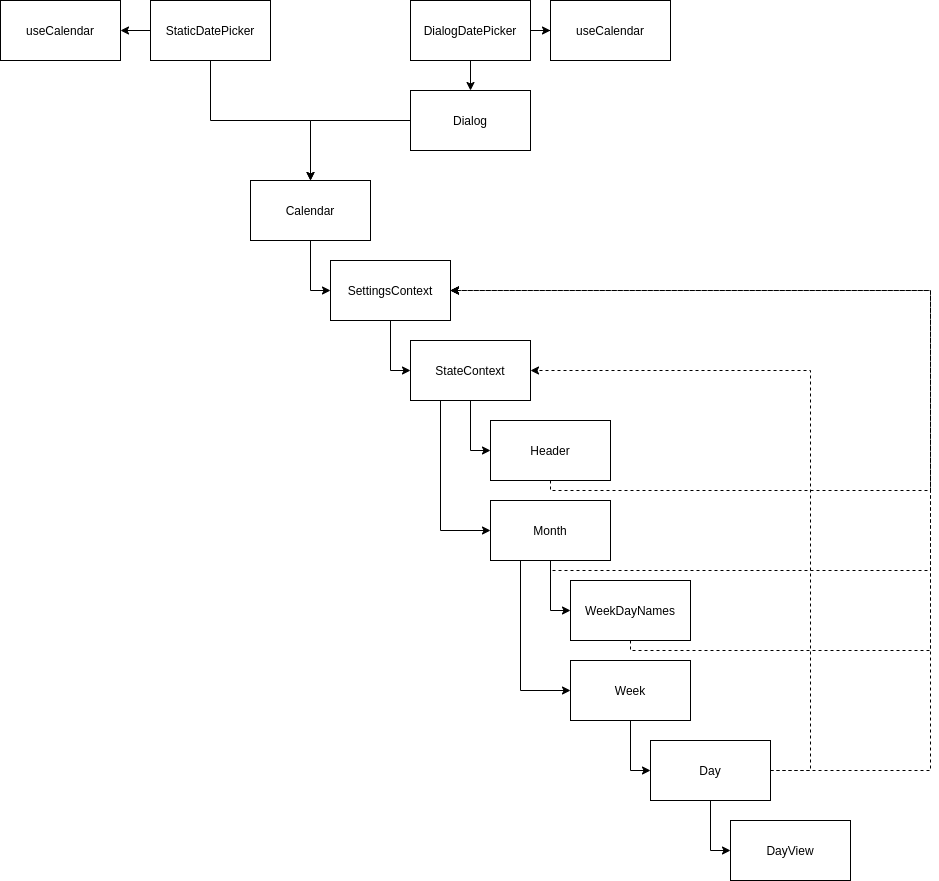

The diagram above was exported from draw.io. Its source (the exported page's mxGraphModel, read from the mxfile embedded in the PNG):
<mxGraphModel dx="2485" dy="1043" grid="1" gridSize="10" guides="1" tooltips="1" connect="1" arrows="1" fold="1" page="1" pageScale="1" pageWidth="850" pageHeight="1100" math="0" shadow="0">
  <root>
    <mxCell id="0" />
    <mxCell id="1" parent="0" />
    <mxCell id="sVrid5WnBp70_Gl4v-ns-3" style="edgeStyle=orthogonalEdgeStyle;rounded=0;orthogonalLoop=1;jettySize=auto;html=1;entryX=0.5;entryY=0;entryDx=0;entryDy=0;" edge="1" parent="1" source="8Fx_NWP9VwQLXDw6cXGF-1" target="8Fx_NWP9VwQLXDw6cXGF-2">
      <mxGeometry relative="1" as="geometry" />
    </mxCell>
    <mxCell id="sVrid5WnBp70_Gl4v-ns-8" style="edgeStyle=orthogonalEdgeStyle;rounded=0;orthogonalLoop=1;jettySize=auto;html=1;entryX=0;entryY=0.5;entryDx=0;entryDy=0;" edge="1" parent="1" source="8Fx_NWP9VwQLXDw6cXGF-1" target="sVrid5WnBp70_Gl4v-ns-7">
      <mxGeometry relative="1" as="geometry" />
    </mxCell>
    <mxCell id="8Fx_NWP9VwQLXDw6cXGF-1" value="DialogDatePicker" style="rounded=0;whiteSpace=wrap;html=1;" parent="1" vertex="1">
      <mxGeometry x="400" y="60" width="120" height="60" as="geometry" />
    </mxCell>
    <mxCell id="sVrid5WnBp70_Gl4v-ns-4" style="edgeStyle=orthogonalEdgeStyle;rounded=0;orthogonalLoop=1;jettySize=auto;html=1;entryX=0.5;entryY=0;entryDx=0;entryDy=0;" edge="1" parent="1" source="8Fx_NWP9VwQLXDw6cXGF-2" target="8Fx_NWP9VwQLXDw6cXGF-3">
      <mxGeometry relative="1" as="geometry" />
    </mxCell>
    <mxCell id="8Fx_NWP9VwQLXDw6cXGF-2" value="Dialog" style="rounded=0;whiteSpace=wrap;html=1;" parent="1" vertex="1">
      <mxGeometry x="400" y="150" width="120" height="60" as="geometry" />
    </mxCell>
    <mxCell id="8Fx_NWP9VwQLXDw6cXGF-33" style="edgeStyle=orthogonalEdgeStyle;rounded=0;orthogonalLoop=1;jettySize=auto;html=1;entryX=0;entryY=0.5;entryDx=0;entryDy=0;" parent="1" source="8Fx_NWP9VwQLXDw6cXGF-3" target="8Fx_NWP9VwQLXDw6cXGF-5" edge="1">
      <mxGeometry relative="1" as="geometry">
        <mxPoint x="320" y="350" as="targetPoint" />
        <Array as="points">
          <mxPoint x="300" y="350" />
        </Array>
      </mxGeometry>
    </mxCell>
    <mxCell id="8Fx_NWP9VwQLXDw6cXGF-3" value="Calendar" style="rounded=0;whiteSpace=wrap;html=1;" parent="1" vertex="1">
      <mxGeometry x="240" y="240" width="120" height="60" as="geometry" />
    </mxCell>
    <mxCell id="8Fx_NWP9VwQLXDw6cXGF-37" style="edgeStyle=orthogonalEdgeStyle;rounded=0;orthogonalLoop=1;jettySize=auto;html=1;entryX=0;entryY=0.5;entryDx=0;entryDy=0;" parent="1" source="8Fx_NWP9VwQLXDw6cXGF-5" target="8Fx_NWP9VwQLXDw6cXGF-8" edge="1">
      <mxGeometry relative="1" as="geometry">
        <Array as="points">
          <mxPoint x="380" y="430" />
        </Array>
        <mxPoint x="400" y="430" as="targetPoint" />
      </mxGeometry>
    </mxCell>
    <mxCell id="8Fx_NWP9VwQLXDw6cXGF-5" value="SettingsContext" style="rounded=0;whiteSpace=wrap;html=1;" parent="1" vertex="1">
      <mxGeometry x="320" y="320" width="120" height="60" as="geometry" />
    </mxCell>
    <mxCell id="8Fx_NWP9VwQLXDw6cXGF-22" style="edgeStyle=orthogonalEdgeStyle;rounded=0;orthogonalLoop=1;jettySize=auto;html=1;entryX=0;entryY=0.5;entryDx=0;entryDy=0;" parent="1" source="8Fx_NWP9VwQLXDw6cXGF-8" target="8Fx_NWP9VwQLXDw6cXGF-9" edge="1">
      <mxGeometry relative="1" as="geometry" />
    </mxCell>
    <mxCell id="8Fx_NWP9VwQLXDw6cXGF-31" style="edgeStyle=orthogonalEdgeStyle;rounded=0;orthogonalLoop=1;jettySize=auto;html=1;exitX=0.25;exitY=1;exitDx=0;exitDy=0;entryX=0;entryY=0.5;entryDx=0;entryDy=0;" parent="1" source="8Fx_NWP9VwQLXDw6cXGF-8" target="8Fx_NWP9VwQLXDw6cXGF-10" edge="1">
      <mxGeometry relative="1" as="geometry">
        <mxPoint x="430" y="590" as="targetPoint" />
      </mxGeometry>
    </mxCell>
    <mxCell id="8Fx_NWP9VwQLXDw6cXGF-8" value="StateContext" style="rounded=0;whiteSpace=wrap;html=1;" parent="1" vertex="1">
      <mxGeometry x="400" y="400" width="120" height="60" as="geometry" />
    </mxCell>
    <mxCell id="8Fx_NWP9VwQLXDw6cXGF-48" style="edgeStyle=orthogonalEdgeStyle;rounded=0;orthogonalLoop=1;jettySize=auto;html=1;entryX=1;entryY=0.5;entryDx=0;entryDy=0;dashed=1;" parent="1" source="8Fx_NWP9VwQLXDw6cXGF-9" target="8Fx_NWP9VwQLXDw6cXGF-5" edge="1">
      <mxGeometry relative="1" as="geometry">
        <Array as="points">
          <mxPoint x="540" y="550" />
          <mxPoint x="920" y="550" />
          <mxPoint x="920" y="350" />
        </Array>
      </mxGeometry>
    </mxCell>
    <mxCell id="8Fx_NWP9VwQLXDw6cXGF-9" value="Header" style="rounded=0;whiteSpace=wrap;html=1;" parent="1" vertex="1">
      <mxGeometry x="480" y="480" width="120" height="60" as="geometry" />
    </mxCell>
    <mxCell id="8Fx_NWP9VwQLXDw6cXGF-39" style="edgeStyle=orthogonalEdgeStyle;rounded=0;orthogonalLoop=1;jettySize=auto;html=1;entryX=0;entryY=0.5;entryDx=0;entryDy=0;" parent="1" source="8Fx_NWP9VwQLXDw6cXGF-10" target="8Fx_NWP9VwQLXDw6cXGF-11" edge="1">
      <mxGeometry relative="1" as="geometry" />
    </mxCell>
    <mxCell id="8Fx_NWP9VwQLXDw6cXGF-43" style="edgeStyle=orthogonalEdgeStyle;rounded=0;orthogonalLoop=1;jettySize=auto;html=1;exitX=0.25;exitY=1;exitDx=0;exitDy=0;entryX=0;entryY=0.5;entryDx=0;entryDy=0;" parent="1" source="8Fx_NWP9VwQLXDw6cXGF-10" target="8Fx_NWP9VwQLXDw6cXGF-12" edge="1">
      <mxGeometry relative="1" as="geometry" />
    </mxCell>
    <mxCell id="8Fx_NWP9VwQLXDw6cXGF-47" style="edgeStyle=orthogonalEdgeStyle;rounded=0;orthogonalLoop=1;jettySize=auto;html=1;entryX=1;entryY=0.5;entryDx=0;entryDy=0;dashed=1;" parent="1" source="8Fx_NWP9VwQLXDw6cXGF-10" target="8Fx_NWP9VwQLXDw6cXGF-5" edge="1">
      <mxGeometry relative="1" as="geometry">
        <Array as="points">
          <mxPoint x="540" y="630" />
          <mxPoint x="920" y="630" />
          <mxPoint x="920" y="350" />
        </Array>
      </mxGeometry>
    </mxCell>
    <mxCell id="8Fx_NWP9VwQLXDw6cXGF-10" value="Month" style="rounded=0;whiteSpace=wrap;html=1;" parent="1" vertex="1">
      <mxGeometry x="480" y="560" width="120" height="60" as="geometry" />
    </mxCell>
    <mxCell id="8Fx_NWP9VwQLXDw6cXGF-46" style="edgeStyle=orthogonalEdgeStyle;rounded=0;orthogonalLoop=1;jettySize=auto;html=1;entryX=1;entryY=0.5;entryDx=0;entryDy=0;dashed=1;" parent="1" source="8Fx_NWP9VwQLXDw6cXGF-11" target="8Fx_NWP9VwQLXDw6cXGF-5" edge="1">
      <mxGeometry relative="1" as="geometry">
        <Array as="points">
          <mxPoint x="620" y="710" />
          <mxPoint x="920" y="710" />
          <mxPoint x="920" y="350" />
        </Array>
      </mxGeometry>
    </mxCell>
    <mxCell id="8Fx_NWP9VwQLXDw6cXGF-11" value="WeekDayNames" style="rounded=0;whiteSpace=wrap;html=1;" parent="1" vertex="1">
      <mxGeometry x="560" y="640" width="120" height="60" as="geometry" />
    </mxCell>
    <mxCell id="8Fx_NWP9VwQLXDw6cXGF-41" style="edgeStyle=orthogonalEdgeStyle;rounded=0;orthogonalLoop=1;jettySize=auto;html=1;entryX=0;entryY=0.5;entryDx=0;entryDy=0;" parent="1" source="8Fx_NWP9VwQLXDw6cXGF-12" target="8Fx_NWP9VwQLXDw6cXGF-13" edge="1">
      <mxGeometry relative="1" as="geometry">
        <Array as="points">
          <mxPoint x="620" y="830" />
        </Array>
      </mxGeometry>
    </mxCell>
    <mxCell id="8Fx_NWP9VwQLXDw6cXGF-12" value="Week" style="rounded=0;whiteSpace=wrap;html=1;" parent="1" vertex="1">
      <mxGeometry x="560" y="720" width="120" height="60" as="geometry" />
    </mxCell>
    <mxCell id="8Fx_NWP9VwQLXDw6cXGF-42" style="edgeStyle=orthogonalEdgeStyle;rounded=0;orthogonalLoop=1;jettySize=auto;html=1;entryX=0;entryY=0.5;entryDx=0;entryDy=0;" parent="1" source="8Fx_NWP9VwQLXDw6cXGF-13" target="8Fx_NWP9VwQLXDw6cXGF-14" edge="1">
      <mxGeometry relative="1" as="geometry">
        <Array as="points">
          <mxPoint x="700" y="910" />
        </Array>
      </mxGeometry>
    </mxCell>
    <mxCell id="8Fx_NWP9VwQLXDw6cXGF-44" style="edgeStyle=orthogonalEdgeStyle;rounded=0;orthogonalLoop=1;jettySize=auto;html=1;entryX=1;entryY=0.5;entryDx=0;entryDy=0;dashed=1;" parent="1" source="8Fx_NWP9VwQLXDw6cXGF-13" target="8Fx_NWP9VwQLXDw6cXGF-8" edge="1">
      <mxGeometry relative="1" as="geometry">
        <Array as="points">
          <mxPoint x="800" y="830" />
          <mxPoint x="800" y="430" />
        </Array>
      </mxGeometry>
    </mxCell>
    <mxCell id="8Fx_NWP9VwQLXDw6cXGF-45" style="edgeStyle=orthogonalEdgeStyle;orthogonalLoop=1;jettySize=auto;html=1;entryX=1;entryY=0.5;entryDx=0;entryDy=0;rounded=0;dashed=1;" parent="1" source="8Fx_NWP9VwQLXDw6cXGF-13" target="8Fx_NWP9VwQLXDw6cXGF-5" edge="1">
      <mxGeometry relative="1" as="geometry">
        <Array as="points">
          <mxPoint x="920" y="830" />
          <mxPoint x="920" y="350" />
        </Array>
      </mxGeometry>
    </mxCell>
    <mxCell id="8Fx_NWP9VwQLXDw6cXGF-13" value="Day" style="rounded=0;whiteSpace=wrap;html=1;" parent="1" vertex="1">
      <mxGeometry x="640" y="800" width="120" height="60" as="geometry" />
    </mxCell>
    <mxCell id="8Fx_NWP9VwQLXDw6cXGF-14" value="DayView" style="rounded=0;whiteSpace=wrap;html=1;" parent="1" vertex="1">
      <mxGeometry x="720" y="880" width="120" height="60" as="geometry" />
    </mxCell>
    <mxCell id="sVrid5WnBp70_Gl4v-ns-6" style="edgeStyle=orthogonalEdgeStyle;rounded=0;orthogonalLoop=1;jettySize=auto;html=1;entryX=0.5;entryY=0;entryDx=0;entryDy=0;" edge="1" parent="1" source="sVrid5WnBp70_Gl4v-ns-1" target="8Fx_NWP9VwQLXDw6cXGF-3">
      <mxGeometry relative="1" as="geometry" />
    </mxCell>
    <mxCell id="sVrid5WnBp70_Gl4v-ns-10" style="edgeStyle=orthogonalEdgeStyle;rounded=0;orthogonalLoop=1;jettySize=auto;html=1;entryX=1;entryY=0.5;entryDx=0;entryDy=0;" edge="1" parent="1" source="sVrid5WnBp70_Gl4v-ns-1" target="sVrid5WnBp70_Gl4v-ns-9">
      <mxGeometry relative="1" as="geometry" />
    </mxCell>
    <mxCell id="sVrid5WnBp70_Gl4v-ns-1" value="StaticDatePicker" style="rounded=0;whiteSpace=wrap;html=1;" vertex="1" parent="1">
      <mxGeometry x="140" y="60" width="120" height="60" as="geometry" />
    </mxCell>
    <mxCell id="sVrid5WnBp70_Gl4v-ns-7" value="useCalendar" style="rounded=0;whiteSpace=wrap;html=1;" vertex="1" parent="1">
      <mxGeometry x="540" y="60" width="120" height="60" as="geometry" />
    </mxCell>
    <mxCell id="sVrid5WnBp70_Gl4v-ns-9" value="useCalendar" style="rounded=0;whiteSpace=wrap;html=1;" vertex="1" parent="1">
      <mxGeometry x="-10" y="60" width="120" height="60" as="geometry" />
    </mxCell>
  </root>
</mxGraphModel>